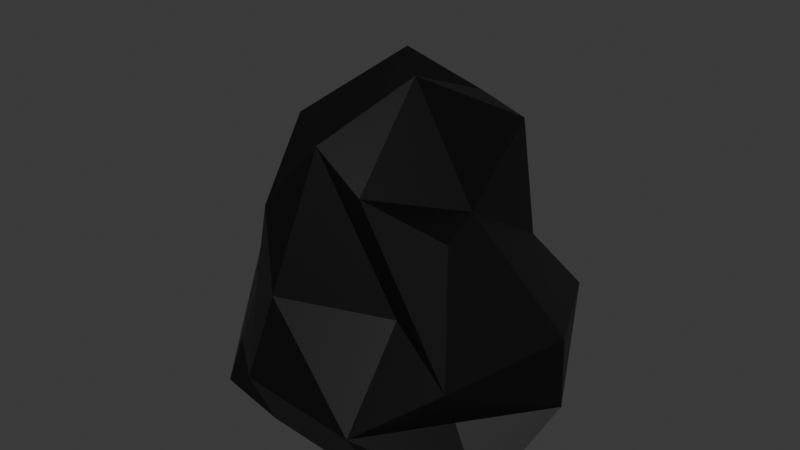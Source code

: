 # Source: coal.blend  (saved by Blender 4.3.34; exported with 4.5.12 LTS)
import bpy
from mathutils import Matrix  # noqa: F401  (used for matrix-valued properties, if any)

bpy.ops.wm.read_factory_settings(use_empty=True)
scene = bpy.context.scene
scene.name = 'Scene'

# ---- collections
col_collection = bpy.data.collections.new('Collection'); scene.collection.children.link(col_collection)

# ---- materials (node trees are filled in below, after node groups)
mat_material_001 = bpy.data.materials.new('Material.001')

# ---- material node trees
mat_material_001.use_nodes = True; mat_material_001.node_tree.nodes.clear()
_N = mat_material_001.node_tree.nodes; _L = mat_material_001.node_tree.links
n0 = _N.new('ShaderNodeBsdfPrincipled'); n0.name = 'Principled BSDF'; n0.location = (10, 300)
n0.inputs[0].default_value = (0.0, 0.0, 0.0, 1.0)
n1 = _N.new('ShaderNodeOutputMaterial'); n1.name = 'Material Output'; n1.location = (300, 300)
_L.new(n0.outputs[0], n1.inputs[0])
n1.is_active_output = True

# ---- world
world_world = bpy.data.worlds.new('World'); scene.world = world_world
world_world.use_nodes = True; world_world.node_tree.nodes.clear()
_N = world_world.node_tree.nodes; _L = world_world.node_tree.links
n0 = _N.new('ShaderNodeOutputWorld'); n0.name = 'World Output'; n0.location = (300, 300)
n1 = _N.new('ShaderNodeBackground'); n1.name = 'Background'; n1.location = (10, 300)
n1.inputs[0].default_value = (0.05088, 0.05088, 0.05088, 1.0)
_L.new(n1.outputs[0], n0.inputs[0])
n0.is_active_output = True
world_world.color = (0.05088, 0.05088, 0.05088)
world_world.sun_shadow_jitter_overblur = 0.0

# ---- meshes
me_cube_001 = bpy.data.meshes.new('Cube.001')
me_cube_001.from_pydata([(-0.0254, -0.0254, -0.0254), (-0.012, -0.02709, 0.01276), (-0.03124, 0.01386, -0.0254), (-0.03193, 0.01421, 0.01049), (0.02569, -0.02274, -0.0254), (0.01986, -0.02426, 0.01568), (0.01091, 0.01385, -0.0254), (0.005747, 0.0143, 0.01851), (-0.02487, -0.002138, -0.0254), (-0.02342, -0.007671, 0.01886), (0.01444, -0.008821, -0.0254), (0.01391, -0.01067, 0.01354), (0.002801, 0.02768, -0.0254), (-0.003167, 0.0147, 0.0211), (0.01296, -0.02982, -0.0254), (0.006022, -0.02624, 0.01894), (0.002292, -0.009622, 0.03134), (0.008835, -0.00648, -0.0254), (-0.01879, 0.02248, -0.02527), (-0.00326, -0.02481, 0.0238), (-0.01166, -0.004243, -0.0254), (-0.01691, 0.01192, 0.02652), (-0.01145, -0.02809, -0.0254), (-0.008801, -0.008617, 0.01963), (-0.01825, -0.02437, -0.005039), (-0.03228, 0.01524, -0.004839), (0.008465, 0.01475, -0.001973), (0.02409, -0.02982, -0.003481), (0.03021, -0.00981, -0.001938), (-0.03276, -0.00509, -0.001787), (0.01195, -0.02539, 0.001431), (-0.0003829, 0.02075, -0.0005886), (-0.01778, 0.02226, 0.001365), (-0.007082, -0.03122, 0.0008475), (-0.03174, 0.01453, -0.01543), (0.01285, 0.02408, -0.01404), (0.01994, -0.02163, -0.01477), (0.03025, -0.0093, -0.01402), (-0.03974, -0.003569, -0.01395), (0.01247, -0.03696, -0.01239), (0.001257, 0.02766, -0.01337), (-0.0183, 0.01821, -0.01236), (-0.009334, -0.03499, -0.01267), (-0.02193, -0.0249, -0.01553)], [], [(29, 9, 3, 25), (31, 13, 7, 26), (28, 11, 5, 27), (33, 19, 1, 24), (17, 10, 4, 14), (23, 9, 1, 19), (21, 3, 9, 23), (12, 6, 10, 17), (26, 7, 11, 28), (24, 1, 9, 29), (18, 12, 17, 20), (7, 13, 16, 11), (11, 16, 15, 5), (20, 17, 14, 22), (27, 5, 15, 30), (32, 21, 13, 31), (25, 3, 21, 32), (8, 20, 22, 0), (2, 18, 20, 8), (13, 21, 23, 16), (16, 23, 19, 15), (30, 15, 19, 33), (39, 30, 33, 42), (34, 25, 32, 41), (41, 32, 31, 40), (36, 27, 30, 39), (43, 24, 29, 38), (35, 26, 28, 37), (42, 33, 24, 43), (37, 28, 27, 36), (40, 31, 26, 35), (38, 29, 25, 34), (8, 38, 34, 2), (12, 40, 35, 6), (10, 37, 36, 4), (22, 42, 43, 0), (6, 35, 37, 10), (0, 43, 38, 8), (4, 36, 39, 14), (18, 41, 40, 12), (2, 34, 41, 18), (14, 39, 42, 22)])
_uv = me_cube_001.uv_layers.new(name='UVMap')
_uv.uv.foreach_set('vector', [0.5084, 0.1015, 0.625, 0.1015, 0.625, 0.25, 0.5081, 0.2504, 0.5084, 0.4124, 0.625, 0.4124, 0.625, 0.5, 0.5082, 0.4992, 0.5084, 0.6485, 0.625, 0.6485, 0.625, 0.75, 0.5077, 0.7505, 0.5089, 0.9215, 0.625, 0.921, 0.625, 1.0, 0.5069, 0.9988, 0.2874, 0.6485, 0.375, 0.6485, 0.375, 0.75, 0.2874, 0.75, 0.7952, 0.6483, 0.875, 0.6485, 0.875, 0.75, 0.7967, 0.75, 0.7963, 0.5, 0.875, 0.5, 0.875, 0.6485, 0.7952, 0.6483, 0.2874, 0.5, 0.375, 0.5, 0.375, 0.6485, 0.2874, 0.6485, 0.5082, 0.4992, 0.625, 0.5, 0.625, 0.6485, 0.5084, 0.6485, 0.5084, 0.0, 0.625, 0.0, 0.625, 0.1015, 0.5084, 0.1015, 0.2038, 0.5, 0.2874, 0.5, 0.2874, 0.6485, 0.2038, 0.6485, 0.625, 0.5, 0.7126, 0.5, 0.7105, 0.6481, 0.625, 0.6485, 0.625, 0.6485, 0.7105, 0.6481, 0.7141, 0.7503, 0.625, 0.75, 0.2038, 0.6485, 0.2874, 0.6485, 0.2874, 0.75, 0.2038, 0.75, 0.5077, 0.7505, 0.625, 0.75, 0.625, 0.8376, 0.5084, 0.8376, 0.5084, 0.3288, 0.625, 0.3288, 0.625, 0.4124, 0.5084, 0.4124, 0.5081, 0.2504, 0.625, 0.25, 0.625, 0.3288, 0.5084, 0.3288, 0.125, 0.6485, 0.2038, 0.6485, 0.2038, 0.75, 0.125, 0.75, 0.125, 0.5, 0.2038, 0.5, 0.2038, 0.6485, 0.125, 0.6485, 0.7126, 0.5, 0.7963, 0.5, 0.7952, 0.6483, 0.7105, 0.6481, 0.7105, 0.6481, 0.7952, 0.6483, 0.7967, 0.75, 0.7141, 0.7503, 0.5084, 0.8376, 0.625, 0.8376, 0.625, 0.921, 0.5089, 0.9215, 0.4396, 0.8376, 0.5084, 0.8376, 0.5089, 0.9215, 0.4398, 0.9213, 0.4397, 0.2501, 0.5081, 0.2504, 0.5084, 0.3288, 0.4395, 0.3287, 0.4395, 0.3287, 0.5084, 0.3288, 0.5084, 0.4124, 0.4397, 0.4125, 0.4394, 0.7502, 0.5077, 0.7505, 0.5084, 0.8376, 0.4396, 0.8376, 0.4397, 4.429e-05, 0.5084, 0.0, 0.5084, 0.1015, 0.4396, 0.1015, 0.4396, 0.4995, 0.5082, 0.4992, 0.5084, 0.6485, 0.4397, 0.6486, 0.4398, 0.9213, 0.5089, 0.9215, 0.5069, 0.9988, 0.4391, 0.9995, 0.4397, 0.6486, 0.5084, 0.6485, 0.5077, 0.7505, 0.4394, 0.7502, 0.4397, 0.4125, 0.5084, 0.4124, 0.5082, 0.4992, 0.4396, 0.4995, 0.4396, 0.1015, 0.5084, 0.1015, 0.5081, 0.2504, 0.4397, 0.2501, 0.375, 0.1015, 0.4396, 0.1015, 0.4397, 0.2501, 0.375, 0.25, 0.375, 0.4124, 0.4397, 0.4125, 0.4396, 0.4995, 0.375, 0.5, 0.375, 0.6485, 0.4397, 0.6486, 0.4394, 0.7502, 0.375, 0.75, 0.375, 0.9212, 0.4398, 0.9213, 0.4391, 0.9995, 0.375, 1.0, 0.375, 0.5, 0.4396, 0.4995, 0.4397, 0.6486, 0.375, 0.6485, 0.375, 0.0, 0.4397, 4.429e-05, 0.4396, 0.1015, 0.375, 0.1015, 0.375, 0.75, 0.4394, 0.7502, 0.4396, 0.8376, 0.375, 0.8376, 0.375, 0.3288, 0.4395, 0.3287, 0.4397, 0.4125, 0.375, 0.4124, 0.375, 0.25, 0.4397, 0.2501, 0.4395, 0.3287, 0.375, 0.3288, 0.375, 0.8376, 0.4396, 0.8376, 0.4398, 0.9213, 0.375, 0.9212])
me_cube_001.materials.append(mat_material_001)
me_cube_001.update()

# ---- objects
ob_cube = bpy.data.objects.new('Cube', me_cube_001)

# ---- transforms, parenting, visibility, modifiers, constraints
ob_cube.location = (0.0, 0.0, 0.0)
ob_cube.scale = (1.964, 1.964, 1.964)

# ---- collection membership
col_collection.objects.link(ob_cube)

# ---- scene / render settings (as saved in the file)
scene.frame_start = 1; scene.frame_end = 250; scene.frame_set(1)
scene.render.engine = 'BLENDER_EEVEE_NEXT'
bpy.context.view_layer.update()

# ---- added for rendering (the .blend has no active camera and no usable light): camera, sun
cam_auto = bpy.data.cameras.new('AutoCamera')
cam_auto.lens = 50.0
cam_auto.sensor_width = 36.0
cam_auto.clip_end = 1000.0
ob_auto_camera = bpy.data.objects.new('AutoCamera', cam_auto)
scene.collection.objects.link(ob_auto_camera)
ob_auto_camera.location = (0.192188, -0.250912, 0.167031)
ob_auto_camera.rotation_euler = (1.09748, -7.21219e-08, 0.694738)
scene.camera = ob_auto_camera
light_auto_sun = bpy.data.lights.new('AutoSun', 'SUN')
light_auto_sun.energy = 3.0
light_auto_sun.angle = 0.0523599
ob_auto_sun = bpy.data.objects.new('AutoSun', light_auto_sun)
scene.collection.objects.link(ob_auto_sun)
ob_auto_sun.rotation_euler = (0.872665, 0.174533, 0.523599)
bpy.context.view_layer.update()
